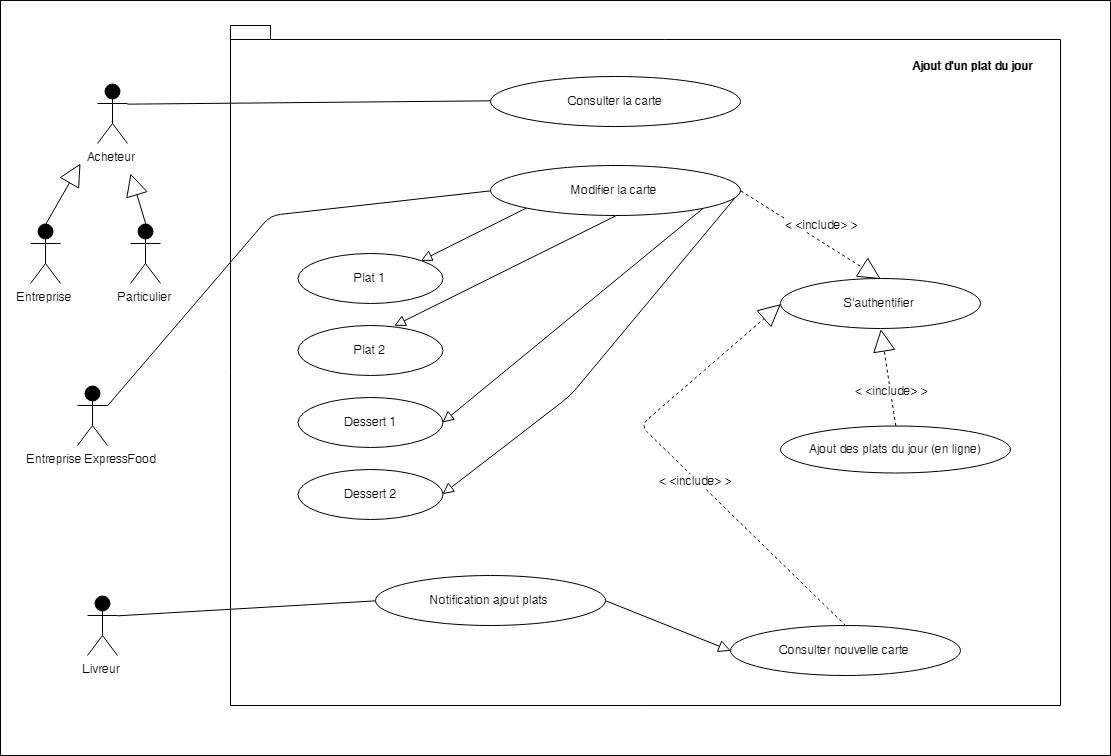

The diagram above was exported from draw.io. Its source (the exported page's mxGraphModel, read from the mxfile embedded in the PNG):
<mxGraphModel dx="2323" dy="1273" grid="1" gridSize="10" guides="1" tooltips="1" connect="1" arrows="1" fold="1" page="1" pageScale="1" pageWidth="1654" pageHeight="2336" math="0" shadow="0">
  <root>
    <mxCell id="OBRYc4jluoY8yjoJlfUl-0" />
    <mxCell id="OBRYc4jluoY8yjoJlfUl-1" parent="OBRYc4jluoY8yjoJlfUl-0" />
    <mxCell id="fIu9-ngxkENwtGSgZ3IS-0" value="" style="whiteSpace=wrap;html=1;" vertex="1" parent="OBRYc4jluoY8yjoJlfUl-1">
      <mxGeometry x="90" y="65" width="1110" height="755" as="geometry" />
    </mxCell>
    <mxCell id="n2VfmviNvjXJ3C9nIvnt-0" value="" style="shape=folder;fontStyle=1;spacingTop=10;tabWidth=40;tabHeight=14;tabPosition=left;html=1;" parent="OBRYc4jluoY8yjoJlfUl-1" vertex="1">
      <mxGeometry x="320" y="90" width="830" height="680" as="geometry" />
    </mxCell>
    <mxCell id="-eHsNyeum8KJDXx0hkt0-2" value="Consulter la carte" style="ellipse;whiteSpace=wrap;html=1;" parent="OBRYc4jluoY8yjoJlfUl-1" vertex="1">
      <mxGeometry x="580" y="141" width="250" height="50" as="geometry" />
    </mxCell>
    <mxCell id="-eHsNyeum8KJDXx0hkt0-11" value="&lt;b&gt;Ajout d'un plat du jour&lt;/b&gt;&lt;br&gt;" style="text;html=1;resizable=0;points=[];autosize=1;align=left;verticalAlign=top;spacingTop=-4;" parent="OBRYc4jluoY8yjoJlfUl-1" vertex="1">
      <mxGeometry x="1000" y="121" width="140" height="20" as="geometry" />
    </mxCell>
    <mxCell id="9Tkb1nV93ElJCu36WKn_-3" value="Acheteur" style="shape=umlActor;verticalLabelPosition=bottom;labelBackgroundColor=#ffffff;verticalAlign=top;html=1;fillColor=#000000;" parent="OBRYc4jluoY8yjoJlfUl-1" vertex="1">
      <mxGeometry x="187" y="148" width="30" height="60" as="geometry" />
    </mxCell>
    <mxCell id="btzbmxIyDeASeJlJxZDf-1" style="edgeStyle=none;rounded=1;jumpSize=6;orthogonalLoop=1;jettySize=auto;html=1;exitX=0.5;exitY=0;exitDx=0;exitDy=0;exitPerimeter=0;endArrow=block;endFill=0;endSize=20;strokeWidth=1;" parent="OBRYc4jluoY8yjoJlfUl-1" source="9Tkb1nV93ElJCu36WKn_-4" edge="1">
      <mxGeometry relative="1" as="geometry">
        <mxPoint x="220" y="238" as="targetPoint" />
      </mxGeometry>
    </mxCell>
    <mxCell id="9Tkb1nV93ElJCu36WKn_-4" value="Particulier" style="shape=umlActor;verticalLabelPosition=bottom;labelBackgroundColor=#ffffff;verticalAlign=top;html=1;fillColor=#000000;" parent="OBRYc4jluoY8yjoJlfUl-1" vertex="1">
      <mxGeometry x="220" y="288" width="30" height="60" as="geometry" />
    </mxCell>
    <mxCell id="btzbmxIyDeASeJlJxZDf-0" style="edgeStyle=none;rounded=1;jumpSize=6;orthogonalLoop=1;jettySize=auto;html=1;exitX=0.5;exitY=0;exitDx=0;exitDy=0;exitPerimeter=0;endArrow=block;endFill=0;endSize=20;strokeWidth=1;" parent="OBRYc4jluoY8yjoJlfUl-1" source="9Tkb1nV93ElJCu36WKn_-5" edge="1">
      <mxGeometry relative="1" as="geometry">
        <mxPoint x="170" y="228" as="targetPoint" />
      </mxGeometry>
    </mxCell>
    <mxCell id="9Tkb1nV93ElJCu36WKn_-5" value="Entreprise" style="shape=umlActor;verticalLabelPosition=bottom;labelBackgroundColor=#ffffff;verticalAlign=top;html=1;fillColor=#000000;" parent="OBRYc4jluoY8yjoJlfUl-1" vertex="1">
      <mxGeometry x="120" y="288" width="30" height="60" as="geometry" />
    </mxCell>
    <mxCell id="btzbmxIyDeASeJlJxZDf-3" value="" style="endArrow=none;html=1;strokeWidth=1;entryX=0;entryY=0.5;entryDx=0;entryDy=0;exitX=1;exitY=0.3333333333333333;exitDx=0;exitDy=0;exitPerimeter=0;" parent="OBRYc4jluoY8yjoJlfUl-1" source="9Tkb1nV93ElJCu36WKn_-3" target="-eHsNyeum8KJDXx0hkt0-2" edge="1">
      <mxGeometry width="50" height="50" relative="1" as="geometry">
        <mxPoint x="110" y="950" as="sourcePoint" />
        <mxPoint x="160" y="900" as="targetPoint" />
      </mxGeometry>
    </mxCell>
    <mxCell id="btzbmxIyDeASeJlJxZDf-4" value="Entreprise ExpressFood" style="shape=umlActor;verticalLabelPosition=bottom;labelBackgroundColor=#ffffff;verticalAlign=top;html=1;fillColor=#000000;" parent="OBRYc4jluoY8yjoJlfUl-1" vertex="1">
      <mxGeometry x="167" y="450" width="30" height="60" as="geometry" />
    </mxCell>
    <mxCell id="btzbmxIyDeASeJlJxZDf-14" style="edgeStyle=none;rounded=1;jumpSize=6;orthogonalLoop=1;jettySize=auto;html=1;exitX=0;exitY=1;exitDx=0;exitDy=0;entryX=1;entryY=0;entryDx=0;entryDy=0;endArrow=block;endFill=0;endSize=9;strokeWidth=1;" parent="OBRYc4jluoY8yjoJlfUl-1" source="btzbmxIyDeASeJlJxZDf-5" target="btzbmxIyDeASeJlJxZDf-10" edge="1">
      <mxGeometry relative="1" as="geometry" />
    </mxCell>
    <mxCell id="btzbmxIyDeASeJlJxZDf-15" style="edgeStyle=none;rounded=1;jumpSize=6;orthogonalLoop=1;jettySize=auto;html=1;exitX=0.5;exitY=1;exitDx=0;exitDy=0;entryX=0.666;entryY=0.02;entryDx=0;entryDy=0;entryPerimeter=0;endArrow=block;endFill=0;endSize=9;strokeWidth=1;" parent="OBRYc4jluoY8yjoJlfUl-1" source="btzbmxIyDeASeJlJxZDf-5" target="btzbmxIyDeASeJlJxZDf-11" edge="1">
      <mxGeometry relative="1" as="geometry" />
    </mxCell>
    <mxCell id="btzbmxIyDeASeJlJxZDf-16" style="edgeStyle=none;rounded=1;jumpSize=6;orthogonalLoop=1;jettySize=auto;html=1;exitX=1;exitY=1;exitDx=0;exitDy=0;entryX=1;entryY=0.5;entryDx=0;entryDy=0;endArrow=block;endFill=0;endSize=9;strokeWidth=1;" parent="OBRYc4jluoY8yjoJlfUl-1" source="btzbmxIyDeASeJlJxZDf-5" target="btzbmxIyDeASeJlJxZDf-12" edge="1">
      <mxGeometry relative="1" as="geometry">
        <Array as="points" />
      </mxGeometry>
    </mxCell>
    <mxCell id="btzbmxIyDeASeJlJxZDf-17" style="edgeStyle=none;rounded=1;jumpSize=6;orthogonalLoop=1;jettySize=auto;html=1;exitX=1;exitY=0.5;exitDx=0;exitDy=0;entryX=1;entryY=0.5;entryDx=0;entryDy=0;endArrow=block;endFill=0;endSize=9;strokeWidth=1;" parent="OBRYc4jluoY8yjoJlfUl-1" source="btzbmxIyDeASeJlJxZDf-5" target="btzbmxIyDeASeJlJxZDf-13" edge="1">
      <mxGeometry relative="1" as="geometry">
        <Array as="points">
          <mxPoint x="660" y="460" />
        </Array>
      </mxGeometry>
    </mxCell>
    <mxCell id="PYuCqc0yl3SopAAgHcYh-2" style="edgeStyle=none;rounded=1;jumpSize=6;orthogonalLoop=1;jettySize=auto;html=1;exitX=1;exitY=0.5;exitDx=0;exitDy=0;entryX=0.5;entryY=0;entryDx=0;entryDy=0;startArrow=none;startFill=0;startSize=6;endArrow=block;endFill=0;endSize=20;strokeWidth=1;dashed=1;" parent="OBRYc4jluoY8yjoJlfUl-1" source="btzbmxIyDeASeJlJxZDf-5" target="PYuCqc0yl3SopAAgHcYh-0" edge="1">
      <mxGeometry relative="1" as="geometry" />
    </mxCell>
    <mxCell id="PYuCqc0yl3SopAAgHcYh-3" value="&amp;lt; &amp;lt;include&amp;gt; &amp;gt;" style="text;html=1;resizable=0;points=[];align=center;verticalAlign=middle;labelBackgroundColor=#ffffff;" parent="PYuCqc0yl3SopAAgHcYh-2" vertex="1" connectable="0">
      <mxGeometry x="-0.3847" y="4" relative="1" as="geometry">
        <mxPoint x="34.5" y="9" as="offset" />
      </mxGeometry>
    </mxCell>
    <mxCell id="btzbmxIyDeASeJlJxZDf-5" value="Modifier la carte" style="ellipse;whiteSpace=wrap;html=1;" parent="OBRYc4jluoY8yjoJlfUl-1" vertex="1">
      <mxGeometry x="580" y="230" width="250" height="50" as="geometry" />
    </mxCell>
    <mxCell id="btzbmxIyDeASeJlJxZDf-7" value="" style="endArrow=none;html=1;strokeWidth=1;entryX=0;entryY=0.5;entryDx=0;entryDy=0;exitX=1;exitY=0.3333333333333333;exitDx=0;exitDy=0;exitPerimeter=0;" parent="OBRYc4jluoY8yjoJlfUl-1" source="btzbmxIyDeASeJlJxZDf-4" target="btzbmxIyDeASeJlJxZDf-5" edge="1">
      <mxGeometry width="50" height="50" relative="1" as="geometry">
        <mxPoint x="110" y="950" as="sourcePoint" />
        <mxPoint x="160" y="900" as="targetPoint" />
        <Array as="points">
          <mxPoint x="360" y="280" />
        </Array>
      </mxGeometry>
    </mxCell>
    <mxCell id="btzbmxIyDeASeJlJxZDf-10" value="Plat 1" style="ellipse;whiteSpace=wrap;html=1;" parent="OBRYc4jluoY8yjoJlfUl-1" vertex="1">
      <mxGeometry x="387.5" y="318" width="145" height="50" as="geometry" />
    </mxCell>
    <mxCell id="btzbmxIyDeASeJlJxZDf-11" value="Plat 2" style="ellipse;whiteSpace=wrap;html=1;" parent="OBRYc4jluoY8yjoJlfUl-1" vertex="1">
      <mxGeometry x="387.5" y="390" width="145" height="50" as="geometry" />
    </mxCell>
    <mxCell id="btzbmxIyDeASeJlJxZDf-12" value="Dessert 1" style="ellipse;whiteSpace=wrap;html=1;" parent="OBRYc4jluoY8yjoJlfUl-1" vertex="1">
      <mxGeometry x="387.5" y="462" width="145" height="50" as="geometry" />
    </mxCell>
    <mxCell id="btzbmxIyDeASeJlJxZDf-13" value="Dessert 2" style="ellipse;whiteSpace=wrap;html=1;" parent="OBRYc4jluoY8yjoJlfUl-1" vertex="1">
      <mxGeometry x="387.5" y="534" width="145" height="50" as="geometry" />
    </mxCell>
    <mxCell id="PYuCqc0yl3SopAAgHcYh-0" value="S'authentifier" style="ellipse;whiteSpace=wrap;html=1;" parent="OBRYc4jluoY8yjoJlfUl-1" vertex="1">
      <mxGeometry x="870" y="343" width="200" height="50" as="geometry" />
    </mxCell>
    <mxCell id="PYuCqc0yl3SopAAgHcYh-18" style="edgeStyle=none;rounded=1;jumpSize=6;orthogonalLoop=1;jettySize=auto;html=1;exitX=0.5;exitY=0;exitDx=0;exitDy=0;entryX=0.5;entryY=1;entryDx=0;entryDy=0;startArrow=none;startFill=0;startSize=6;endArrow=block;endFill=0;endSize=20;strokeWidth=1;dashed=1;" parent="OBRYc4jluoY8yjoJlfUl-1" source="PYuCqc0yl3SopAAgHcYh-4" target="PYuCqc0yl3SopAAgHcYh-0" edge="1">
      <mxGeometry relative="1" as="geometry" />
    </mxCell>
    <mxCell id="PYuCqc0yl3SopAAgHcYh-19" value="&amp;lt; &amp;lt;include&amp;gt; &amp;gt;" style="text;html=1;resizable=0;points=[];align=center;verticalAlign=middle;labelBackgroundColor=#ffffff;" parent="PYuCqc0yl3SopAAgHcYh-18" vertex="1" connectable="0">
      <mxGeometry x="-0.2595" y="-1" relative="1" as="geometry">
        <mxPoint as="offset" />
      </mxGeometry>
    </mxCell>
    <mxCell id="PYuCqc0yl3SopAAgHcYh-4" value="Ajout des plats du jour (en ligne)" style="ellipse;whiteSpace=wrap;html=1;" parent="OBRYc4jluoY8yjoJlfUl-1" vertex="1">
      <mxGeometry x="870" y="490" width="230" height="47" as="geometry" />
    </mxCell>
    <mxCell id="PYuCqc0yl3SopAAgHcYh-8" value="Livreur" style="shape=umlActor;verticalLabelPosition=bottom;labelBackgroundColor=#ffffff;verticalAlign=top;html=1;fillColor=#000000;" parent="OBRYc4jluoY8yjoJlfUl-1" vertex="1">
      <mxGeometry x="177" y="660" width="30" height="60" as="geometry" />
    </mxCell>
    <mxCell id="PYuCqc0yl3SopAAgHcYh-11" value="" style="endArrow=none;html=1;strokeWidth=1;exitX=1;exitY=0.3333333333333333;exitDx=0;exitDy=0;exitPerimeter=0;entryX=0;entryY=0.5;entryDx=0;entryDy=0;" parent="OBRYc4jluoY8yjoJlfUl-1" source="PYuCqc0yl3SopAAgHcYh-8" target="PYuCqc0yl3SopAAgHcYh-16" edge="1">
      <mxGeometry width="50" height="50" relative="1" as="geometry">
        <mxPoint x="240" y="760" as="sourcePoint" />
        <mxPoint x="290" y="710" as="targetPoint" />
      </mxGeometry>
    </mxCell>
    <mxCell id="PYuCqc0yl3SopAAgHcYh-14" style="edgeStyle=none;rounded=1;jumpSize=6;orthogonalLoop=1;jettySize=auto;html=1;exitX=0.5;exitY=0;exitDx=0;exitDy=0;entryX=0;entryY=0.5;entryDx=0;entryDy=0;startArrow=none;startFill=0;startSize=6;endArrow=block;endFill=0;endSize=20;strokeWidth=1;dashed=1;" parent="OBRYc4jluoY8yjoJlfUl-1" source="PYuCqc0yl3SopAAgHcYh-12" target="PYuCqc0yl3SopAAgHcYh-0" edge="1">
      <mxGeometry relative="1" as="geometry">
        <Array as="points">
          <mxPoint x="730" y="490" />
        </Array>
      </mxGeometry>
    </mxCell>
    <mxCell id="PYuCqc0yl3SopAAgHcYh-15" value="&amp;lt; &amp;lt;include&amp;gt; &amp;gt;" style="text;html=1;resizable=0;points=[];align=center;verticalAlign=middle;labelBackgroundColor=#ffffff;" parent="PYuCqc0yl3SopAAgHcYh-14" vertex="1" connectable="0">
      <mxGeometry x="-0.1101" relative="1" as="geometry">
        <mxPoint as="offset" />
      </mxGeometry>
    </mxCell>
    <mxCell id="PYuCqc0yl3SopAAgHcYh-12" value="Consulter nouvelle carte" style="ellipse;whiteSpace=wrap;html=1;" parent="OBRYc4jluoY8yjoJlfUl-1" vertex="1">
      <mxGeometry x="820" y="690" width="230" height="50" as="geometry" />
    </mxCell>
    <mxCell id="PYuCqc0yl3SopAAgHcYh-17" style="edgeStyle=none;rounded=1;jumpSize=6;orthogonalLoop=1;jettySize=auto;html=1;exitX=1;exitY=0.5;exitDx=0;exitDy=0;entryX=0;entryY=0.5;entryDx=0;entryDy=0;startArrow=none;startFill=0;startSize=6;endArrow=block;endFill=0;endSize=10;strokeWidth=1;" parent="OBRYc4jluoY8yjoJlfUl-1" source="PYuCqc0yl3SopAAgHcYh-16" target="PYuCqc0yl3SopAAgHcYh-12" edge="1">
      <mxGeometry relative="1" as="geometry" />
    </mxCell>
    <mxCell id="PYuCqc0yl3SopAAgHcYh-16" value="Notification ajout plats" style="ellipse;whiteSpace=wrap;html=1;" parent="OBRYc4jluoY8yjoJlfUl-1" vertex="1">
      <mxGeometry x="465" y="640" width="230" height="50" as="geometry" />
    </mxCell>
  </root>
</mxGraphModel>